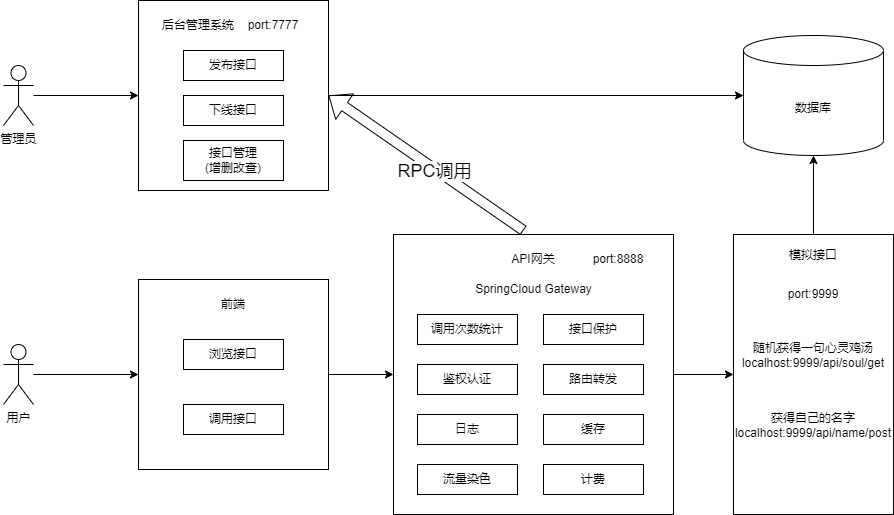

The diagram above was exported from draw.io. Its source (the exported page's mxGraphModel, read from the mxfile embedded in the PNG):
<mxGraphModel dx="1434" dy="788" grid="1" gridSize="10" guides="1" tooltips="1" connect="1" arrows="1" fold="1" page="1" pageScale="1" pageWidth="827" pageHeight="1169" background="#FFFFFF" math="0" shadow="0">
  <root>
    <mxCell id="0" />
    <mxCell id="1" parent="0" />
    <mxCell id="CuKQzMjbgjPW1qNwDYwv-45" style="edgeStyle=orthogonalEdgeStyle;rounded=0;orthogonalLoop=1;jettySize=auto;html=1;entryX=0.5;entryY=1;entryDx=0;entryDy=0;entryPerimeter=0;" parent="1" source="CuKQzMjbgjPW1qNwDYwv-29" target="CuKQzMjbgjPW1qNwDYwv-32" edge="1">
      <mxGeometry relative="1" as="geometry" />
    </mxCell>
    <mxCell id="CuKQzMjbgjPW1qNwDYwv-29" value="" style="rounded=0;whiteSpace=wrap;html=1;" parent="1" vertex="1">
      <mxGeometry x="790" y="384" width="160" height="280" as="geometry" />
    </mxCell>
    <mxCell id="CuKQzMjbgjPW1qNwDYwv-13" style="edgeStyle=orthogonalEdgeStyle;rounded=0;orthogonalLoop=1;jettySize=auto;html=1;entryX=0;entryY=0.5;entryDx=0;entryDy=0;" parent="1" source="CuKQzMjbgjPW1qNwDYwv-1" target="CuKQzMjbgjPW1qNwDYwv-5" edge="1">
      <mxGeometry relative="1" as="geometry" />
    </mxCell>
    <mxCell id="CuKQzMjbgjPW1qNwDYwv-1" value="管理员" style="shape=umlActor;verticalLabelPosition=bottom;verticalAlign=top;html=1;outlineConnect=0;" parent="1" vertex="1">
      <mxGeometry x="60" y="215" width="30" height="60" as="geometry" />
    </mxCell>
    <mxCell id="CuKQzMjbgjPW1qNwDYwv-39" style="edgeStyle=orthogonalEdgeStyle;rounded=0;orthogonalLoop=1;jettySize=auto;html=1;entryX=0;entryY=0.5;entryDx=0;entryDy=0;" parent="1" source="CuKQzMjbgjPW1qNwDYwv-2" target="CuKQzMjbgjPW1qNwDYwv-33" edge="1">
      <mxGeometry relative="1" as="geometry" />
    </mxCell>
    <mxCell id="CuKQzMjbgjPW1qNwDYwv-2" value="用户" style="shape=umlActor;verticalLabelPosition=bottom;verticalAlign=top;html=1;outlineConnect=0;" parent="1" vertex="1">
      <mxGeometry x="60" y="494" width="30" height="60" as="geometry" />
    </mxCell>
    <mxCell id="CuKQzMjbgjPW1qNwDYwv-44" style="edgeStyle=orthogonalEdgeStyle;rounded=0;orthogonalLoop=1;jettySize=auto;html=1;entryX=0;entryY=0.5;entryDx=0;entryDy=0;entryPerimeter=0;" parent="1" source="CuKQzMjbgjPW1qNwDYwv-5" target="CuKQzMjbgjPW1qNwDYwv-32" edge="1">
      <mxGeometry relative="1" as="geometry" />
    </mxCell>
    <mxCell id="CuKQzMjbgjPW1qNwDYwv-5" value="" style="whiteSpace=wrap;html=1;aspect=fixed;" parent="1" vertex="1">
      <mxGeometry x="195" y="150" width="190" height="190" as="geometry" />
    </mxCell>
    <mxCell id="CuKQzMjbgjPW1qNwDYwv-6" value="发布接口" style="rounded=0;whiteSpace=wrap;html=1;" parent="1" vertex="1">
      <mxGeometry x="240" y="200" width="100" height="30" as="geometry" />
    </mxCell>
    <mxCell id="CuKQzMjbgjPW1qNwDYwv-8" value="下线接口" style="rounded=0;whiteSpace=wrap;html=1;" parent="1" vertex="1">
      <mxGeometry x="240" y="245" width="100" height="30" as="geometry" />
    </mxCell>
    <mxCell id="CuKQzMjbgjPW1qNwDYwv-9" value="接口管理&lt;br&gt;(增删改查)" style="rounded=0;whiteSpace=wrap;html=1;" parent="1" vertex="1">
      <mxGeometry x="240" y="290" width="100" height="40" as="geometry" />
    </mxCell>
    <mxCell id="CuKQzMjbgjPW1qNwDYwv-10" value="后台管理系统" style="text;html=1;strokeColor=none;fillColor=none;align=center;verticalAlign=middle;whiteSpace=wrap;rounded=0;" parent="1" vertex="1">
      <mxGeometry x="210" y="160" width="90" height="30" as="geometry" />
    </mxCell>
    <mxCell id="CuKQzMjbgjPW1qNwDYwv-11" value="port:7777" style="text;html=1;strokeColor=none;fillColor=none;align=center;verticalAlign=middle;whiteSpace=wrap;rounded=0;" parent="1" vertex="1">
      <mxGeometry x="300" y="160" width="60" height="30" as="geometry" />
    </mxCell>
    <mxCell id="CuKQzMjbgjPW1qNwDYwv-41" style="edgeStyle=orthogonalEdgeStyle;rounded=0;orthogonalLoop=1;jettySize=auto;html=1;exitX=1;exitY=0.5;exitDx=0;exitDy=0;entryX=0;entryY=0.5;entryDx=0;entryDy=0;" parent="1" source="CuKQzMjbgjPW1qNwDYwv-14" target="CuKQzMjbgjPW1qNwDYwv-29" edge="1">
      <mxGeometry relative="1" as="geometry" />
    </mxCell>
    <mxCell id="CuKQzMjbgjPW1qNwDYwv-14" value="" style="whiteSpace=wrap;html=1;aspect=fixed;" parent="1" vertex="1">
      <mxGeometry x="450" y="384" width="280" height="280" as="geometry" />
    </mxCell>
    <mxCell id="CuKQzMjbgjPW1qNwDYwv-15" value="调用次数统计" style="rounded=0;whiteSpace=wrap;html=1;" parent="1" vertex="1">
      <mxGeometry x="474" y="464" width="100" height="30" as="geometry" />
    </mxCell>
    <mxCell id="CuKQzMjbgjPW1qNwDYwv-16" value="接口保护" style="rounded=0;whiteSpace=wrap;html=1;" parent="1" vertex="1">
      <mxGeometry x="600" y="464" width="100" height="30" as="geometry" />
    </mxCell>
    <mxCell id="CuKQzMjbgjPW1qNwDYwv-17" value="鉴权认证" style="rounded=0;whiteSpace=wrap;html=1;" parent="1" vertex="1">
      <mxGeometry x="474" y="514" width="100" height="30" as="geometry" />
    </mxCell>
    <mxCell id="CuKQzMjbgjPW1qNwDYwv-18" value="API网关" style="text;html=1;strokeColor=none;fillColor=none;align=center;verticalAlign=middle;whiteSpace=wrap;rounded=0;" parent="1" vertex="1">
      <mxGeometry x="545" y="394" width="90" height="30" as="geometry" />
    </mxCell>
    <mxCell id="CuKQzMjbgjPW1qNwDYwv-19" value="port:8888" style="text;html=1;strokeColor=none;fillColor=none;align=center;verticalAlign=middle;whiteSpace=wrap;rounded=0;" parent="1" vertex="1">
      <mxGeometry x="645" y="394" width="60" height="30" as="geometry" />
    </mxCell>
    <mxCell id="CuKQzMjbgjPW1qNwDYwv-20" value="SpringCloud Gateway" style="text;html=1;strokeColor=none;fillColor=none;align=center;verticalAlign=middle;whiteSpace=wrap;rounded=0;" parent="1" vertex="1">
      <mxGeometry x="517.5" y="424" width="145" height="30" as="geometry" />
    </mxCell>
    <mxCell id="CuKQzMjbgjPW1qNwDYwv-21" value="路由转发" style="rounded=0;whiteSpace=wrap;html=1;" parent="1" vertex="1">
      <mxGeometry x="600" y="514" width="100" height="30" as="geometry" />
    </mxCell>
    <mxCell id="CuKQzMjbgjPW1qNwDYwv-22" value="日志" style="rounded=0;whiteSpace=wrap;html=1;" parent="1" vertex="1">
      <mxGeometry x="474" y="564" width="100" height="30" as="geometry" />
    </mxCell>
    <mxCell id="CuKQzMjbgjPW1qNwDYwv-23" value="缓存" style="rounded=0;whiteSpace=wrap;html=1;" parent="1" vertex="1">
      <mxGeometry x="600" y="564" width="100" height="30" as="geometry" />
    </mxCell>
    <mxCell id="CuKQzMjbgjPW1qNwDYwv-24" value="流量染色" style="rounded=0;whiteSpace=wrap;html=1;" parent="1" vertex="1">
      <mxGeometry x="474" y="614" width="100" height="30" as="geometry" />
    </mxCell>
    <mxCell id="CuKQzMjbgjPW1qNwDYwv-25" value="计费" style="rounded=0;whiteSpace=wrap;html=1;" parent="1" vertex="1">
      <mxGeometry x="600" y="614" width="100" height="30" as="geometry" />
    </mxCell>
    <mxCell id="CuKQzMjbgjPW1qNwDYwv-27" value="模拟接口" style="text;html=1;strokeColor=none;fillColor=none;align=center;verticalAlign=middle;whiteSpace=wrap;rounded=0;" parent="1" vertex="1">
      <mxGeometry x="825" y="390" width="90" height="30" as="geometry" />
    </mxCell>
    <mxCell id="CuKQzMjbgjPW1qNwDYwv-28" value="port:9999" style="text;html=1;strokeColor=none;fillColor=none;align=center;verticalAlign=middle;whiteSpace=wrap;rounded=0;" parent="1" vertex="1">
      <mxGeometry x="840" y="429" width="60" height="30" as="geometry" />
    </mxCell>
    <mxCell id="CuKQzMjbgjPW1qNwDYwv-30" value="随机获得一句心灵鸡汤&lt;br&gt;localhost:9999/api/soul/get" style="text;html=1;strokeColor=none;fillColor=none;align=center;verticalAlign=middle;whiteSpace=wrap;rounded=0;" parent="1" vertex="1">
      <mxGeometry x="795" y="480" width="150" height="50" as="geometry" />
    </mxCell>
    <mxCell id="CuKQzMjbgjPW1qNwDYwv-31" value="获得自己的名字&lt;br&gt;localhost:9999/api/name/post" style="text;html=1;strokeColor=none;fillColor=none;align=center;verticalAlign=middle;whiteSpace=wrap;rounded=0;" parent="1" vertex="1">
      <mxGeometry x="795" y="550" width="150" height="50" as="geometry" />
    </mxCell>
    <mxCell id="CuKQzMjbgjPW1qNwDYwv-32" value="数据库" style="shape=cylinder3;whiteSpace=wrap;html=1;boundedLbl=1;backgroundOutline=1;size=15;" parent="1" vertex="1">
      <mxGeometry x="800" y="185" width="140" height="120" as="geometry" />
    </mxCell>
    <mxCell id="CuKQzMjbgjPW1qNwDYwv-40" style="edgeStyle=orthogonalEdgeStyle;rounded=0;orthogonalLoop=1;jettySize=auto;html=1;entryX=0;entryY=0.5;entryDx=0;entryDy=0;" parent="1" source="CuKQzMjbgjPW1qNwDYwv-33" target="CuKQzMjbgjPW1qNwDYwv-14" edge="1">
      <mxGeometry relative="1" as="geometry" />
    </mxCell>
    <mxCell id="CuKQzMjbgjPW1qNwDYwv-33" value="" style="whiteSpace=wrap;html=1;aspect=fixed;" parent="1" vertex="1">
      <mxGeometry x="195" y="429" width="190" height="190" as="geometry" />
    </mxCell>
    <mxCell id="CuKQzMjbgjPW1qNwDYwv-34" value="浏览接口" style="rounded=0;whiteSpace=wrap;html=1;" parent="1" vertex="1">
      <mxGeometry x="240" y="489" width="100" height="30" as="geometry" />
    </mxCell>
    <mxCell id="CuKQzMjbgjPW1qNwDYwv-35" value="调用接口" style="rounded=0;whiteSpace=wrap;html=1;" parent="1" vertex="1">
      <mxGeometry x="240" y="554" width="100" height="30" as="geometry" />
    </mxCell>
    <mxCell id="CuKQzMjbgjPW1qNwDYwv-37" value="前端" style="text;html=1;strokeColor=none;fillColor=none;align=center;verticalAlign=middle;whiteSpace=wrap;rounded=0;" parent="1" vertex="1">
      <mxGeometry x="245" y="439" width="90" height="30" as="geometry" />
    </mxCell>
    <mxCell id="CuKQzMjbgjPW1qNwDYwv-42" value="" style="shape=flexArrow;endArrow=classic;html=1;rounded=0;entryX=1;entryY=0.5;entryDx=0;entryDy=0;" parent="1" target="CuKQzMjbgjPW1qNwDYwv-5" edge="1">
      <mxGeometry width="50" height="50" relative="1" as="geometry">
        <mxPoint x="580" y="380" as="sourcePoint" />
        <mxPoint x="460" y="235" as="targetPoint" />
      </mxGeometry>
    </mxCell>
    <mxCell id="CuKQzMjbgjPW1qNwDYwv-43" value="&lt;font style=&quot;font-size: 18px;&quot;&gt;RPC调用&lt;/font&gt;" style="edgeLabel;html=1;align=center;verticalAlign=middle;resizable=0;points=[];" parent="CuKQzMjbgjPW1qNwDYwv-42" vertex="1" connectable="0">
      <mxGeometry x="-0.0904" y="2" relative="1" as="geometry">
        <mxPoint as="offset" />
      </mxGeometry>
    </mxCell>
  </root>
</mxGraphModel>